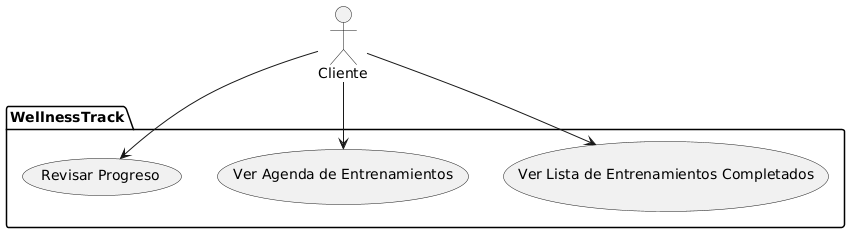

The diagram above was rendered by PlantUML. Its source (embedded in the PNG):
@startuml
actor "Cliente" as cliente

package "WellnessTrack" {
  usecase RevisarProgreso as "Revisar Progreso"
  usecase VerAgenda as "Ver Agenda de Entrenamientos"
  usecase VerEntrenamientosCompletados as "Ver Lista de Entrenamientos Completados"
}

cliente --> RevisarProgreso
cliente --> VerAgenda
cliente --> VerEntrenamientosCompletados
@enduml